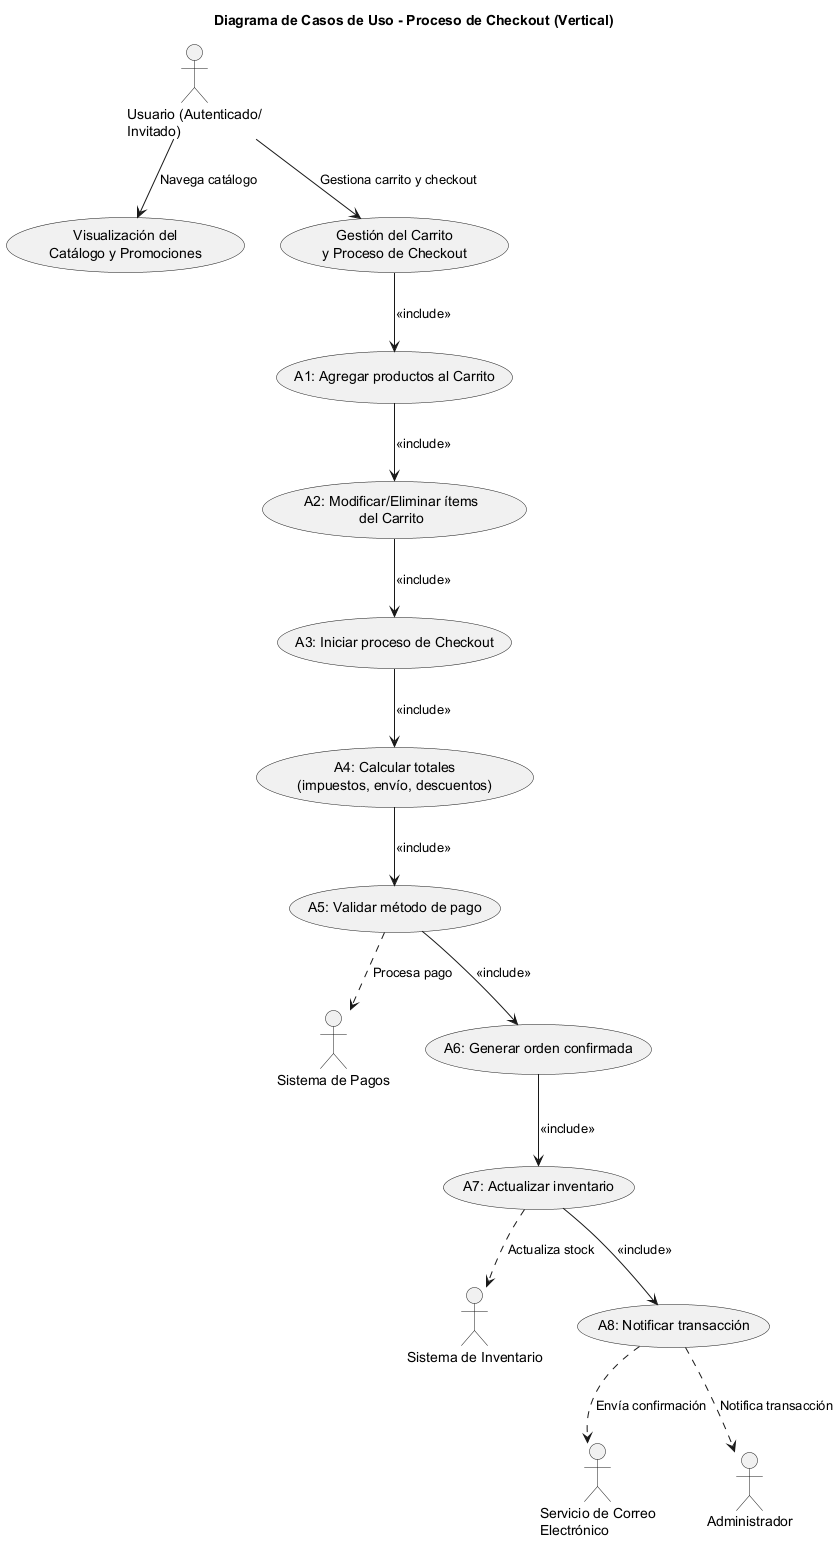

The diagram above was rendered by PlantUML. Its source (embedded in the PNG):
@startuml
top to bottom direction
title Diagrama de Casos de Uso - Proceso de Checkout (Vertical)

actor "Usuario (Autenticado/\nInvitado)" as Usuario
actor "Sistema de Pagos" as Pago
actor "Sistema de Inventario" as Inventario
actor "Servicio de Correo\nElectrónico" as Correo
actor "Administrador" as Admin

usecase "Visualización del\nCatálogo y Promociones" as UC06
usecase "Gestión del Carrito\ny Proceso de Checkout" as UC07

' Subcasos de UC07 presentados en forma vertical (secuencial)
usecase "A1: Agregar productos al Carrito" as A1
usecase "A2: Modificar/Eliminar ítems\ndel Carrito" as A2
usecase "A3: Iniciar proceso de Checkout" as A3
usecase "A4: Calcular totales\n(impuestos, envío, descuentos)" as A4
usecase "A5: Validar método de pago" as A5
usecase "A6: Generar orden confirmada" as A6
usecase "A7: Actualizar inventario" as A7
usecase "A8: Notificar transacción" as A8

' Relaciones directas del usuario
Usuario --> UC06 : Navega catálogo
Usuario --> UC07 : Gestiona carrito y checkout

' Secuencia vertical del flujo del caso de uso UC07:
UC07 --> A1 : <<include>>
A1 --> A2 : <<include>>
A2 --> A3 : <<include>>
A3 --> A4 : <<include>>
A4 --> A5 : <<include>>
A5 --> A6 : <<include>>
A6 --> A7 : <<include>>
A7 --> A8 : <<include>>

' Relaciones de integración con sistemas externos para ciertas acciones
A5 ..> Pago : Procesa pago
A7 ..> Inventario : Actualiza stock
A8 ..> Correo : Envía confirmación
A8 ..> Admin : Notifica transacción

@enduml